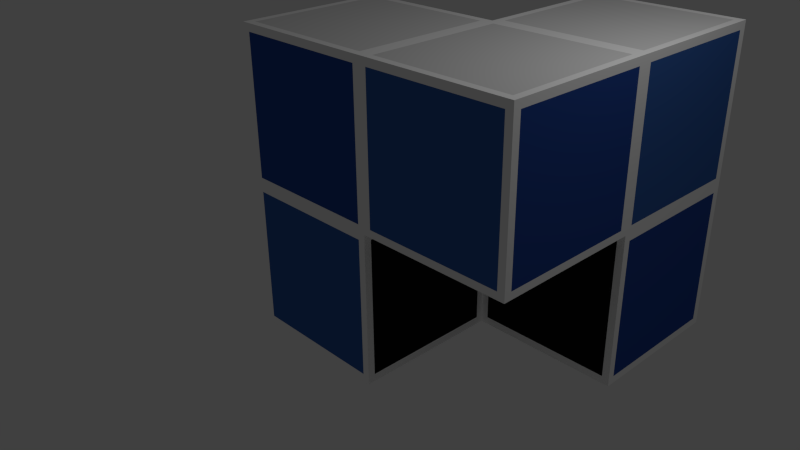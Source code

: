 # Source: marmelab.blend  (saved by Blender 2.69.0; exported with 4.5.12 LTS)
import bpy
from mathutils import Matrix  # noqa: F401  (used for matrix-valued properties, if any)

bpy.ops.wm.read_factory_settings(use_empty=True)
scene = bpy.context.scene
scene.name = 'Scene'

# ---- collections
col_collection_1 = bpy.data.collections.new('Collection 1'); scene.collection.children.link(col_collection_1)

# ---- materials (node trees are filled in below, after node groups)
mat_material = bpy.data.materials.new('Material')
mat_material.alpha_threshold = 0.0
mat_material.use_transparent_shadow = False
mat_material.diffuse_color = (0.7682, 0.7682, 0.7682, 1.0)
mat_material.roughness = 0.5
mat_material.specular_intensity = 0.0
mat_material.line_color = (0.0, 0.0, 0.0, 1.0)
mat_material_001 = bpy.data.materials.new('Material.001')
mat_material_001.alpha_threshold = 0.0
mat_material_001.use_transparent_shadow = False
mat_material_001.diffuse_color = (0.02624, 0.07619, 0.3419, 1.0)
mat_material_001.roughness = 0.5
mat_material_001.specular_intensity = 0.0
mat_material_001.line_color = (0.0, 0.0, 0.0, 1.0)
mat_material_002 = bpy.data.materials.new('Material.002')
mat_material_002.alpha_threshold = 0.0
mat_material_002.use_transparent_shadow = False
mat_material_002.diffuse_color = (0.04374, 0.1274, 0.4125, 1.0)
mat_material_002.roughness = 0.5
mat_material_002.specular_intensity = 0.0
mat_material_002.line_color = (0.0, 0.0, 0.0, 1.0)
mat_material_003 = bpy.data.materials.new('Material.003')
mat_material_003.alpha_threshold = 0.0
mat_material_003.use_transparent_shadow = False
mat_material_003.diffuse_color = (0.009134, 0.009134, 0.009134, 1.0)
mat_material_003.roughness = 0.5
mat_material_003.specular_intensity = 0.0
mat_material_003.line_color = (0.0, 0.0, 0.0, 1.0)
mat_material_004 = bpy.data.materials.new('Material.004')
mat_material_004.alpha_threshold = 0.0
mat_material_004.use_transparent_shadow = False
mat_material_004.diffuse_color = (0.01885, 0.01885, 0.01885, 1.0)
mat_material_004.roughness = 0.5
mat_material_004.specular_intensity = 0.0
mat_material_004.line_color = (0.0, 0.0, 0.0, 1.0)
mat_material_005 = bpy.data.materials.new('Material.005')
mat_material_005.alpha_threshold = 0.0
mat_material_005.use_transparent_shadow = False
mat_material_005.diffuse_color = (1.0, 1.0, 1.0, 1.0)
mat_material_005.roughness = 0.5
mat_material_005.specular_intensity = 0.0
mat_material_005.line_color = (0.0, 0.0, 0.0, 1.0)

# ---- material node trees

# ---- world
world_world = bpy.data.worlds.new('World'); scene.world = world_world
world_world.color = (0.05088, 0.05088, 0.05088)
world_world.use_sun_shadow = False
world_world.sun_shadow_jitter_overblur = 0.0
world_world.cycles.sampling_method = 'MANUAL'
world_world.cycles.sample_map_resolution = 256

# ---- cameras
cam_camera = bpy.data.cameras.new('Camera')
cam_camera.clip_end = 100.0
cam_camera.lens = 35.0
cam_camera.sensor_width = 32.0
cam_camera.sensor_height = 18.0
cam_camera.ortho_scale = 7.314
cam_camera.dof.focus_distance = 0.0
cam_camera.dof.aperture_fstop = 128.0

# ---- lights
light_lamp = bpy.data.lights.new('Lamp', 'POINT')
light_lamp.transmission_factor = 0.0
light_lamp.cutoff_distance = 30.0
light_lamp.energy = 100.0
light_lamp.shadow_buffer_clip_start = 1.001
light_lamp.shadow_soft_size = 0.1
light_lamp.shadow_maximum_resolution = 0.006
light_lamp.use_absolute_resolution = True
light_lamp.cycles.use_multiple_importance_sampling = False

# ---- meshes
me_cube = bpy.data.meshes.new('Cube')
me_cube.from_pydata([(1.0, 1.0, -1.0), (1.0, -1.0, -1.0), (-1.0, -1.0, -1.0), (-1.0, 1.0, -1.0), (1.0, 1.0, 1.0), (1.0, -1.0, 1.0), (-1.0, -1.0, 1.0), (-1.0, 1.0, 1.0), (1.0, 1.0, 3.0), (1.0, -1.0, 3.0), (-1.0, -1.0, 3.0), (-1.0, 1.0, 3.0), (3.0, 1.0, 1.0), (3.0, -1.0, 1.0), (3.0, 1.0, 3.0), (3.0, -1.0, 3.0), (1.0, 3.0, 1.0), (1.0, 3.0, 3.0), (3.0, 3.0, 1.0), (3.0, 3.0, 3.0), (1.0, 1.0, -1.0), (3.0, 1.0, -1.0), (1.0, 3.0, -1.0), (3.0, 3.0, -1.0), (-0.9, 1.0, -1.0), (-0.9, -1.0, -1.0), (-0.9, 1.0, 1.0), (-0.9, -1.0, 1.0), (-0.9, 1.0, 3.0), (-0.9, -1.0, 3.0), (0.905, 1.0, -1.0), (0.905, -1.0, -1.0), (0.905, 1.0, 1.0), (0.905, -1.0, 1.0), (0.905, 1.0, 3.0), (0.905, -1.0, 3.0), (-1.0, 1.0, 2.9), (-1.0, -1.0, 2.9), (1.0, -1.0, 2.9), (1.0, 1.0, 2.9), (3.0, -1.0, 2.9), (3.0, 1.0, 2.9), (1.0, 3.0, 2.9), (3.0, 3.0, 2.9), (-0.9, -1.0, 2.9), (-0.9, 1.0, 2.9), (0.905, -1.0, 2.9), (0.905, 1.0, 2.9), (-1.0, 1.0, 1.095), (1.0, 1.0, 1.095), (3.0, 1.0, 1.095), (1.0, 3.0, 1.095), (3.0, 3.0, 1.095), (-1.0, -1.0, 1.095), (1.0, -1.0, 1.095), (3.0, -1.0, 1.095), (-0.9, -1.0, 1.095), (-0.9, 1.0, 1.095), (0.905, -1.0, 1.095), (0.905, 1.0, 1.095), (1.0, 1.0, -0.9), (1.0, -1.0, -0.9), (-1.0, -1.0, -0.9), (-1.0, 1.0, -0.9), (-0.9, -1.0, -0.9), (-0.9, 1.0, -0.9), (0.905, -1.0, -0.9), (0.905, 1.0, -0.9), (1.0, 1.0, 0.905), (1.0, -1.0, 0.905), (-1.0, -1.0, 0.905), (-1.0, 1.0, 0.905), (-0.9, 1.0, 0.905), (0.905, 1.0, 0.905), (-0.9, -1.0, 0.905), (0.905, -1.0, 0.905), (1.0, 0.9, -1.0), (-1.0, 0.9, -1.0), (1.0, 0.9, 1.0), (-1.0, 0.9, 1.0), (1.0, 0.9, 3.0), (-1.0, 0.9, 3.0), (3.0, 0.9, 1.0), (3.0, 0.9, 3.0), (-0.9, 0.9, -1.0), (-0.9, 0.9, 3.0), (0.905, 0.9, -1.0), (0.905, 0.9, 3.0), (-1.0, 0.9, 2.9), (3.0, 0.9, 2.9), (-1.0, 0.9, 1.095), (3.0, 0.9, 1.095), (1.0, 0.9, -0.9), (-1.0, 0.9, -0.9), (1.0, 0.9, 0.905), (-1.0, 0.9, 0.905), (1.0, -0.905, -1.0), (1.0, -0.905, 1.0), (1.0, -0.905, 3.0), (3.0, -0.905, 1.0), (3.0, -0.905, 3.0), (-0.9, -0.905, 3.0), (0.905, -0.905, 3.0), (3.0, -0.905, 2.9), (3.0, -0.905, 1.095), (1.0, -0.905, -0.9), (1.0, -0.905, 0.905), (-1.0, -0.905, -1.0), (-1.0, -0.905, 1.0), (-1.0, -0.905, 3.0), (-0.9, -0.905, -1.0), (0.905, -0.905, -1.0), (-1.0, -0.905, 2.9), (-1.0, -0.905, 1.095), (-1.0, -0.905, -0.9), (-1.0, -0.905, 0.905), (1.0, 2.9, 3.0), (3.0, 2.9, 3.0), (3.0, 2.9, 1.0), (1.0, 2.9, 1.0), (3.0, 2.9, -1.0), (1.0, 2.9, -1.0), (3.0, 2.9, 2.9), (1.0, 2.9, 2.9), (3.0, 2.9, 1.095), (1.0, 2.9, 1.095), (1.0, 1.095, 3.0), (3.0, 1.095, 1.0), (3.0, 1.095, -1.0), (3.0, 1.095, 3.0), (1.0, 1.095, 1.0), (1.0, 1.095, -1.0), (3.0, 1.095, 2.9), (1.0, 1.095, 2.9), (3.0, 1.095, 1.095), (1.0, 1.095, 1.095), (1.0, 1.0, -0.9), (1.0, 3.0, -0.9), (3.0, 3.0, -0.9), (3.0, 1.0, -0.9), (1.0, 2.9, -0.9), (3.0, 2.9, -0.9), (3.0, 1.095, -0.9), (1.0, 1.095, -0.9), (1.0, 1.0, 0.905), (3.0, 3.0, 0.905), (1.0, 3.0, 0.905), (3.0, 1.0, 0.905), (1.0, 2.9, 0.905), (3.0, 2.9, 0.905), (3.0, 1.095, 0.905), (1.0, 1.095, 0.905), (1.1, 1.0, 1.0), (1.1, 1.0, 3.0), (1.1, -1.0, 3.0), (1.1, -1.0, 1.0), (1.1, 3.0, 1.0), (1.1, 3.0, 3.0), (1.1, 1.0, -1.0), (1.1, 3.0, -1.0), (1.1, -1.0, 2.9), (1.1, 3.0, 2.9), (1.1, -1.0, 1.095), (1.1, 3.0, 1.095), (1.1, 0.9, 3.0), (1.1, 0.9, 1.0), (1.1, -0.905, 3.0), (1.1, -0.905, 1.0), (1.1, 2.9, 3.0), (1.1, 2.9, -1.0), (1.1, 1.095, 3.0), (1.1, 1.095, -1.0), (1.1, 3.0, -0.9), (1.1, 1.0, -0.9), (1.1, 3.0, 0.905), (1.1, 1.0, 0.905), (2.905, 1.0, 3.0), (2.905, -1.0, 1.0), (2.905, 3.0, 3.0), (2.905, -1.0, 2.9), (2.905, 3.0, 2.9), (2.905, -1.0, 1.095), (2.905, 3.0, 1.095), (2.905, 0.9, 3.0), (2.905, 0.9, 1.0), (2.905, -0.905, 3.0), (2.905, -0.905, 1.0), (2.905, 2.9, -1.0), (2.905, 1.095, -1.0), (2.905, 1.0, -0.9), (2.905, 1.0, 0.905), (2.905, 1.0, 1.0), (2.905, -1.0, 3.0), (2.905, 3.0, 1.0), (2.905, 1.0, -1.0), (2.905, 3.0, -1.0), (2.905, 2.9, 3.0), (2.905, 1.095, 3.0), (2.905, 3.0, -0.9), (2.905, 3.0, 0.905)], [], [(110, 25, 2, 107), (112, 37, 10, 109), (106, 97, 5, 69), (74, 27, 6, 70), (95, 79, 7, 71), (65, 24, 3, 63), (101, 109, 10, 29), (46, 38, 9, 35), (45, 36, 11, 28), (196, 117, 19, 178), (89, 41, 14, 83), (181, 177, 13, 55), (185, 192, 15, 100), (184, 191, 12, 82), (180, 178, 19, 43), (140, 137, 22, 121), (124, 118, 18, 52), (123, 116, 17, 42), (169, 121, 22, 159), (142, 139, 21, 128), (198, 138, 23, 195), (173, 136, 20, 158), (111, 31, 25, 110), (75, 33, 27, 74), (67, 30, 24, 65), (102, 101, 29, 35), (37, 44, 29, 10), (47, 45, 28, 34), (44, 46, 35, 29), (96, 1, 31, 111), (69, 5, 33, 75), (60, 0, 30, 67), (98, 102, 35, 9), (39, 47, 34, 8), (113, 53, 37, 112), (58, 54, 38, 46), (57, 48, 36, 45), (91, 50, 41, 89), (192, 179, 40, 15), (182, 180, 43, 52), (117, 122, 43, 19), (125, 123, 42, 51), (53, 56, 44, 37), (59, 57, 45, 47), (56, 58, 46, 44), (49, 59, 47, 39), (179, 181, 55, 40), (122, 124, 52, 43), (108, 6, 53, 113), (33, 5, 54, 58), (26, 7, 48, 57), (82, 12, 50, 91), (193, 182, 52, 18), (119, 125, 51, 16), (6, 27, 56, 53), (32, 26, 57, 59), (27, 33, 58, 56), (4, 32, 59, 49), (96, 105, 61, 1), (25, 64, 62, 2), (77, 93, 63, 3), (72, 65, 63, 71), (31, 66, 64, 25), (73, 67, 65, 72), (1, 61, 66, 31), (68, 60, 67, 73), (105, 106, 69, 61), (64, 74, 70, 62), (93, 95, 71, 63), (66, 75, 74, 64), (61, 69, 75, 66), (26, 72, 71, 7), (32, 73, 72, 26), (4, 68, 73, 32), (24, 84, 77, 3), (36, 88, 81, 11), (68, 4, 78, 94), (115, 108, 79, 95), (28, 11, 81, 85), (103, 89, 83, 100), (176, 183, 83, 14), (186, 184, 82, 99), (30, 86, 84, 24), (34, 28, 85, 87), (0, 76, 86, 30), (8, 34, 87, 80), (48, 90, 88, 36), (104, 91, 89, 103), (7, 79, 90, 48), (99, 82, 91, 104), (0, 60, 92, 76), (107, 114, 93, 77), (60, 68, 94, 92), (114, 115, 95, 93), (84, 110, 107, 77), (88, 112, 109, 81), (94, 78, 97, 106), (85, 81, 109, 101), (183, 185, 100, 83), (86, 111, 110, 84), (87, 85, 101, 102), (76, 96, 111, 86), (80, 87, 102, 98), (90, 113, 112, 88), (79, 108, 113, 90), (76, 92, 105, 96), (92, 94, 106, 105), (70, 6, 108, 115), (40, 103, 100, 15), (177, 186, 99, 13), (55, 104, 103, 40), (13, 99, 104, 55), (2, 62, 114, 107), (62, 70, 115, 114), (197, 129, 117, 196), (143, 140, 121, 131), (134, 127, 118, 124), (133, 126, 116, 123), (171, 131, 121, 169), (138, 141, 120, 23), (129, 132, 122, 117), (135, 133, 123, 125), (132, 134, 124, 122), (130, 135, 125, 119), (141, 142, 128, 120), (176, 14, 129, 197), (136, 143, 131, 20), (50, 12, 127, 134), (39, 8, 126, 133), (158, 20, 131, 171), (14, 41, 132, 129), (49, 39, 133, 135), (41, 50, 134, 132), (4, 49, 135, 130), (148, 146, 137, 140), (150, 147, 139, 142), (199, 145, 138, 198), (175, 144, 136, 173), (151, 148, 140, 143), (145, 149, 141, 138), (149, 150, 142, 141), (144, 151, 143, 136), (119, 16, 146, 148), (127, 12, 147, 150), (193, 18, 145, 199), (152, 4, 144, 175), (130, 119, 148, 151), (18, 118, 149, 145), (118, 127, 150, 149), (4, 130, 151, 144), (116, 168, 157, 17), (54, 5, 155, 162), (98, 9, 154, 166), (78, 4, 152, 165), (42, 17, 157, 161), (187, 169, 159, 195), (137, 172, 159, 22), (189, 173, 158, 194), (9, 38, 160, 154), (51, 42, 161, 163), (38, 54, 162, 160), (16, 51, 163, 156), (8, 80, 164, 153), (97, 78, 165, 167), (80, 98, 166, 164), (5, 97, 167, 155), (126, 170, 168, 116), (188, 171, 169, 187), (8, 153, 170, 126), (194, 158, 171, 188), (146, 174, 172, 137), (190, 175, 173, 189), (16, 156, 174, 146), (191, 152, 175, 190), (168, 196, 178, 157), (162, 155, 177, 181), (166, 154, 192, 185), (165, 152, 191, 184), (161, 157, 178, 180), (172, 198, 195, 159), (154, 160, 179, 192), (163, 161, 180, 182), (160, 162, 181, 179), (156, 163, 182, 193), (153, 164, 183, 176), (167, 165, 184, 186), (164, 166, 185, 183), (155, 167, 186, 177), (170, 197, 196, 168), (153, 176, 197, 170), (174, 199, 198, 172), (156, 193, 199, 174), (120, 187, 195, 23), (139, 189, 194, 21), (128, 188, 187, 120), (21, 194, 188, 128), (147, 190, 189, 139), (12, 191, 190, 147)])
me_cube.polygons.foreach_set('material_index', [5, 5, 5, 5, 5, 5, 5, 5, 5, 5, 5, 5, 5, 5, 5, 5, 5, 5, 5, 5, 5, 5, 5, 5, 5, 5, 5, 5, 5, 5, 5, 5, 5, 5, 5, 5, 5, 5, 5, 5, 5, 5, 5, 3, 1, 5, 5, 5, 5, 5, 5, 5, 5, 5, 5, 5, 5, 5, 5, 5, 5, 5, 5, 4, 5, 5, 5, 5, 5, 2, 5, 5, 5, 5, 5, 5, 5, 5, 5, 5, 5, 5, 5, 5, 5, 5, 5, 1, 5, 5, 5, 5, 5, 3, 5, 5, 5, 5, 5, 4, 0, 5, 5, 4, 5, 5, 3, 5, 5, 5, 5, 5, 5, 5, 5, 5, 5, 5, 5, 5, 5, 4, 2, 5, 5, 5, 5, 5, 5, 5, 5, 5, 5, 5, 5, 5, 5, 5, 3, 5, 1, 5, 5, 5, 5, 5, 5, 5, 5, 5, 5, 5, 5, 5, 5, 5, 5, 5, 5, 5, 5, 5, 5, 5, 5, 5, 5, 4, 5, 5, 5, 3, 5, 5, 5, 5, 5, 5, 5, 5, 5, 3, 2, 5, 5, 4, 0, 5, 0, 5, 4, 5, 5, 5, 5, 5, 5, 5])
me_cube.materials.append(mat_material)
me_cube.materials.append(mat_material_001)
me_cube.materials.append(mat_material_002)
me_cube.materials.append(mat_material_003)
me_cube.materials.append(mat_material_004)
me_cube.materials.append(mat_material_005)
me_cube.use_remesh_preserve_volume = False
me_cube.use_remesh_preserve_attributes = False
me_cube.use_mirror_vertex_groups = False
me_cube.update()

# ---- objects
ob_cube = bpy.data.objects.new('Cube', me_cube)
ob_lamp = bpy.data.objects.new('Lamp', light_lamp)
ob_camera = bpy.data.objects.new('Camera', cam_camera)

# ---- transforms, parenting, visibility, modifiers, constraints
ob_cube.location = (0.0, 0.0, 0.0)
ob_cube.lock_rotations_4d = False
ob_cube.empty_display_type = 'ARROWS'
ob_cube.lineart.crease_threshold = 0.0
ob_lamp.location = (4.076, 1.005, 5.904)
ob_lamp.rotation_euler = (0.6503, 0.05522, 1.866)
ob_lamp.lock_rotations_4d = False
ob_lamp.empty_display_type = 'ARROWS'
ob_lamp.color = (0.0, 0.0, 0.0, 0.0)
ob_lamp.lineart.crease_threshold = 0.0
ob_camera.location = (7.481, -6.508, 5.344)
ob_camera.rotation_euler = (1.109, 0.01082, 0.8149)
ob_camera.lock_rotations_4d = False
ob_camera.empty_display_type = 'ARROWS'
ob_camera.color = (0.0, 0.0, 0.0, 0.0)
ob_camera.display_type = 'WIRE'
ob_camera.lineart.crease_threshold = 0.0

# ---- collection membership
col_collection_1.objects.link(ob_cube)
col_collection_1.objects.link(ob_lamp)
col_collection_1.objects.link(ob_camera)

# ---- scene / render settings (as saved in the file)
scene.camera = ob_camera
scene.frame_start = 1; scene.frame_end = 250; scene.frame_set(1)
scene.render.engine = 'BLENDER_EEVEE_NEXT'
scene.render.image_settings.compression = 90
scene.render.resolution_percentage = 50
scene.render.dither_intensity = 0.0
scene.cycles.use_denoising = False
scene.cycles.samples = 10
scene.cycles.sampling_pattern = 'TABULATED_SOBOL'
scene.cycles.light_sampling_threshold = 0.0
scene.cycles.use_adaptive_sampling = False
scene.cycles.use_light_tree = False
scene.cycles.blur_glossy = 0.0
scene.cycles.volume_bounces = 1
scene.cycles.pixel_filter_type = 'GAUSSIAN'
scene.cycles.sample_clamp_indirect = 0.0
scene.view_settings.view_transform = 'Standard'
bpy.context.view_layer.update()
